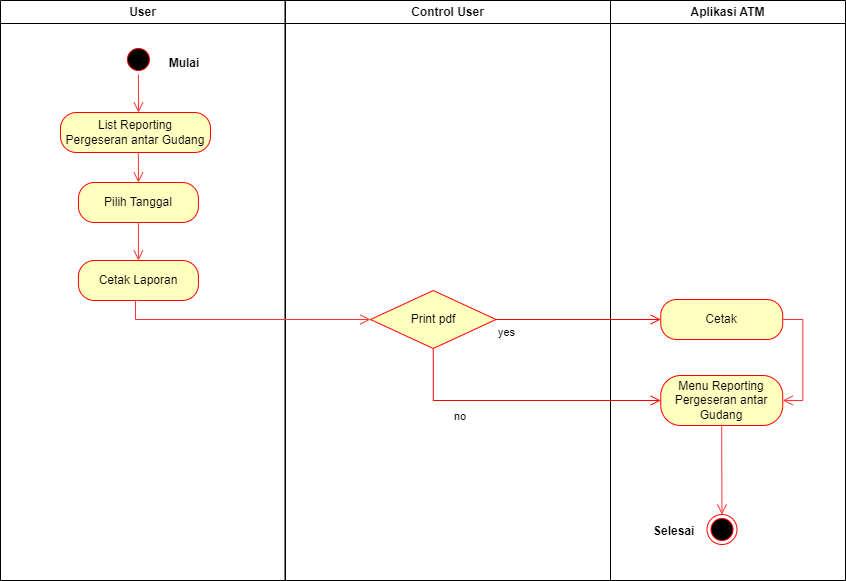

The diagram above was exported from draw.io. Its source (the exported page's mxGraphModel, read from the mxfile embedded in the PNG):
<mxGraphModel dx="868" dy="425" grid="1" gridSize="10" guides="1" tooltips="1" connect="1" arrows="1" fold="1" page="1" pageScale="1" pageWidth="827" pageHeight="1169" math="0" shadow="0">
  <root>
    <mxCell id="0" />
    <mxCell id="1" parent="0" />
    <mxCell id="VeD1-ZMjEAOXh3ORbJDU-1" value="User" style="swimlane;whiteSpace=wrap" parent="1" vertex="1">
      <mxGeometry x="180" y="70" width="284.5" height="580" as="geometry" />
    </mxCell>
    <mxCell id="VeD1-ZMjEAOXh3ORbJDU-2" style="edgeStyle=orthogonalEdgeStyle;rounded=0;orthogonalLoop=1;jettySize=auto;html=1;exitX=0.5;exitY=1;exitDx=0;exitDy=0;strokeColor=#FF3333;strokeWidth=1;endArrow=open;endFill=0;endSize=8;entryX=0.5;entryY=0;entryDx=0;entryDy=0;" parent="VeD1-ZMjEAOXh3ORbJDU-1" source="VeD1-ZMjEAOXh3ORbJDU-3" edge="1">
      <mxGeometry relative="1" as="geometry">
        <Array as="points" />
        <mxPoint x="138" y="112" as="targetPoint" />
        <mxPoint x="135.93000000000006" y="74" as="sourcePoint" />
      </mxGeometry>
    </mxCell>
    <mxCell id="VeD1-ZMjEAOXh3ORbJDU-3" value="" style="ellipse;shape=startState;fillColor=#000000;strokeColor=#ff0000;" parent="VeD1-ZMjEAOXh3ORbJDU-1" vertex="1">
      <mxGeometry x="122.93" y="44" width="30" height="30" as="geometry" />
    </mxCell>
    <mxCell id="VeD1-ZMjEAOXh3ORbJDU-4" value="Mulai" style="text;align=center;fontStyle=1;verticalAlign=middle;spacingLeft=3;spacingRight=3;strokeColor=none;rotatable=0;points=[[0,0.5],[1,0.5]];portConstraint=eastwest;" parent="VeD1-ZMjEAOXh3ORbJDU-1" vertex="1">
      <mxGeometry x="144" y="49" width="80" height="26" as="geometry" />
    </mxCell>
    <mxCell id="VeD1-ZMjEAOXh3ORbJDU-5" value="Pilih Tanggal" style="rounded=1;whiteSpace=wrap;html=1;arcSize=40;fontColor=#000000;fillColor=#ffffc0;strokeColor=#ff0000;" parent="VeD1-ZMjEAOXh3ORbJDU-1" vertex="1">
      <mxGeometry x="77.93" y="182" width="120" height="40" as="geometry" />
    </mxCell>
    <mxCell id="VeD1-ZMjEAOXh3ORbJDU-59" style="edgeStyle=orthogonalEdgeStyle;rounded=0;orthogonalLoop=1;jettySize=auto;html=1;exitX=0.5;exitY=1;exitDx=0;exitDy=0;entryX=0.5;entryY=0;entryDx=0;entryDy=0;endSize=8;endArrow=open;endFill=0;strokeColor=#FF3333;" parent="VeD1-ZMjEAOXh3ORbJDU-1" source="VeD1-ZMjEAOXh3ORbJDU-6" target="VeD1-ZMjEAOXh3ORbJDU-5" edge="1">
      <mxGeometry relative="1" as="geometry" />
    </mxCell>
    <mxCell id="VeD1-ZMjEAOXh3ORbJDU-6" value="List Reporting &lt;br&gt;Pergeseran antar Gudang" style="rounded=1;whiteSpace=wrap;html=1;arcSize=40;fontColor=#000000;fillColor=#ffffc0;strokeColor=#ff0000;" parent="VeD1-ZMjEAOXh3ORbJDU-1" vertex="1">
      <mxGeometry x="60" y="112" width="150" height="40" as="geometry" />
    </mxCell>
    <mxCell id="VeD1-ZMjEAOXh3ORbJDU-7" style="edgeStyle=orthogonalEdgeStyle;rounded=0;orthogonalLoop=1;jettySize=auto;html=1;exitX=0.5;exitY=1;exitDx=0;exitDy=0;strokeColor=#FF3333;strokeWidth=1;endArrow=open;endFill=0;endSize=8;" parent="VeD1-ZMjEAOXh3ORbJDU-1" source="VeD1-ZMjEAOXh3ORbJDU-6" target="VeD1-ZMjEAOXh3ORbJDU-6" edge="1">
      <mxGeometry relative="1" as="geometry" />
    </mxCell>
    <mxCell id="kNCaAPqpWxP_UMkQTJSf-1" value="Cetak Laporan" style="rounded=1;whiteSpace=wrap;html=1;arcSize=40;fontColor=#000000;fillColor=#ffffc0;strokeColor=#ff0000;" parent="VeD1-ZMjEAOXh3ORbJDU-1" vertex="1">
      <mxGeometry x="77.93" y="260" width="120" height="40" as="geometry" />
    </mxCell>
    <mxCell id="kNCaAPqpWxP_UMkQTJSf-3" style="edgeStyle=orthogonalEdgeStyle;rounded=0;orthogonalLoop=1;jettySize=auto;html=1;entryX=0.5;entryY=0;entryDx=0;entryDy=0;endSize=8;endArrow=open;endFill=0;strokeColor=#FF3333;exitX=0.5;exitY=1;exitDx=0;exitDy=0;" parent="VeD1-ZMjEAOXh3ORbJDU-1" source="VeD1-ZMjEAOXh3ORbJDU-5" target="kNCaAPqpWxP_UMkQTJSf-1" edge="1">
      <mxGeometry relative="1" as="geometry">
        <mxPoint x="60" y="230" as="sourcePoint" />
        <mxPoint x="147.93000000000006" y="192" as="targetPoint" />
      </mxGeometry>
    </mxCell>
    <mxCell id="VeD1-ZMjEAOXh3ORbJDU-20" value="Control User" style="swimlane;whiteSpace=wrap" parent="1" vertex="1">
      <mxGeometry x="465" y="70" width="325" height="580" as="geometry" />
    </mxCell>
    <mxCell id="VeD1-ZMjEAOXh3ORbJDU-78" value="Print pdf" style="rhombus;whiteSpace=wrap;html=1;fillColor=#ffffc0;strokeColor=#ff0000;strokeWidth=1;" parent="VeD1-ZMjEAOXh3ORbJDU-20" vertex="1">
      <mxGeometry x="85" y="290" width="125.5" height="58" as="geometry" />
    </mxCell>
    <mxCell id="VeD1-ZMjEAOXh3ORbJDU-23" value="Aplikasi ATM" style="swimlane;whiteSpace=wrap" parent="1" vertex="1">
      <mxGeometry x="790" y="70" width="235" height="580" as="geometry" />
    </mxCell>
    <mxCell id="VeD1-ZMjEAOXh3ORbJDU-24" value="" style="ellipse;html=1;shape=endState;fillColor=#000000;strokeColor=#ff0000;strokeWidth=1;" parent="VeD1-ZMjEAOXh3ORbJDU-23" vertex="1">
      <mxGeometry x="96.5" y="514" width="30" height="30" as="geometry" />
    </mxCell>
    <mxCell id="VeD1-ZMjEAOXh3ORbJDU-25" value="Selesai" style="text;align=center;fontStyle=1;verticalAlign=middle;spacingLeft=3;spacingRight=3;strokeColor=none;rotatable=0;points=[[0,0.5],[1,0.5]];portConstraint=eastwest;" parent="VeD1-ZMjEAOXh3ORbJDU-23" vertex="1">
      <mxGeometry x="25" y="515" width="77.5" height="29" as="geometry" />
    </mxCell>
    <mxCell id="VeD1-ZMjEAOXh3ORbJDU-85" value="Menu Reporting&lt;br&gt;Pergeseran antar Gudang" style="rounded=1;whiteSpace=wrap;html=1;arcSize=40;fontColor=#000000;fillColor=#ffffc0;strokeColor=#ff0000;strokeWidth=1;" parent="VeD1-ZMjEAOXh3ORbJDU-23" vertex="1">
      <mxGeometry x="50.25" y="375" width="122" height="50" as="geometry" />
    </mxCell>
    <mxCell id="VeD1-ZMjEAOXh3ORbJDU-26" style="edgeStyle=orthogonalEdgeStyle;rounded=0;orthogonalLoop=1;jettySize=auto;html=1;entryX=0.5;entryY=0;entryDx=0;entryDy=0;strokeColor=#FF3333;strokeWidth=1;endArrow=open;endFill=0;endSize=8;exitX=0.5;exitY=1;exitDx=0;exitDy=0;" parent="VeD1-ZMjEAOXh3ORbJDU-23" source="VeD1-ZMjEAOXh3ORbJDU-85" target="VeD1-ZMjEAOXh3ORbJDU-24" edge="1">
      <mxGeometry relative="1" as="geometry">
        <mxPoint x="40" y="469" as="sourcePoint" />
      </mxGeometry>
    </mxCell>
    <mxCell id="VeD1-ZMjEAOXh3ORbJDU-27" value="Cetak" style="rounded=1;whiteSpace=wrap;html=1;arcSize=40;fontColor=#000000;fillColor=#ffffc0;strokeColor=#ff0000;strokeWidth=1;" parent="VeD1-ZMjEAOXh3ORbJDU-23" vertex="1">
      <mxGeometry x="50.25" y="299" width="122" height="40" as="geometry" />
    </mxCell>
    <mxCell id="VeD1-ZMjEAOXh3ORbJDU-86" style="edgeStyle=orthogonalEdgeStyle;rounded=0;orthogonalLoop=1;jettySize=auto;html=1;exitX=1;exitY=0.5;exitDx=0;exitDy=0;entryX=1;entryY=0.5;entryDx=0;entryDy=0;strokeColor=#FF3333;endArrow=open;endFill=0;endSize=8;" parent="VeD1-ZMjEAOXh3ORbJDU-23" source="VeD1-ZMjEAOXh3ORbJDU-27" target="VeD1-ZMjEAOXh3ORbJDU-85" edge="1">
      <mxGeometry relative="1" as="geometry" />
    </mxCell>
    <mxCell id="VeD1-ZMjEAOXh3ORbJDU-82" value="no" style="edgeStyle=orthogonalEdgeStyle;html=1;align=left;verticalAlign=bottom;endArrow=open;endSize=8;strokeColor=#ff0000;rounded=0;strokeWidth=1;exitX=0.5;exitY=1;exitDx=0;exitDy=0;entryX=0;entryY=0.5;entryDx=0;entryDy=0;" parent="1" source="VeD1-ZMjEAOXh3ORbJDU-78" target="VeD1-ZMjEAOXh3ORbJDU-85" edge="1">
      <mxGeometry x="-0.489" y="-25" relative="1" as="geometry">
        <mxPoint x="820" y="730" as="targetPoint" />
        <mxPoint x="620.75" y="523" as="sourcePoint" />
        <mxPoint as="offset" />
      </mxGeometry>
    </mxCell>
    <mxCell id="VeD1-ZMjEAOXh3ORbJDU-81" value="yes" style="edgeStyle=orthogonalEdgeStyle;html=1;align=left;verticalAlign=top;endArrow=open;endSize=8;strokeColor=#ff0000;rounded=0;exitX=1;exitY=0.5;exitDx=0;exitDy=0;entryX=0;entryY=0.5;entryDx=0;entryDy=0;" parent="1" source="VeD1-ZMjEAOXh3ORbJDU-78" target="VeD1-ZMjEAOXh3ORbJDU-27" edge="1">
      <mxGeometry x="-1" relative="1" as="geometry">
        <mxPoint x="660" y="470" as="targetPoint" />
        <mxPoint x="683.5" y="494" as="sourcePoint" />
      </mxGeometry>
    </mxCell>
    <mxCell id="VeD1-ZMjEAOXh3ORbJDU-69" style="edgeStyle=orthogonalEdgeStyle;rounded=0;orthogonalLoop=1;jettySize=auto;html=1;strokeColor=#FF3333;endArrow=open;endFill=0;endSize=8;entryX=0;entryY=0.5;entryDx=0;entryDy=0;startArrow=none;" parent="1" target="VeD1-ZMjEAOXh3ORbJDU-78" edge="1">
      <mxGeometry relative="1" as="geometry">
        <mxPoint x="318" y="370" as="sourcePoint" />
        <mxPoint x="500" y="323.66999999999996" as="targetPoint" />
        <Array as="points">
          <mxPoint x="315" y="389" />
        </Array>
      </mxGeometry>
    </mxCell>
  </root>
</mxGraphModel>